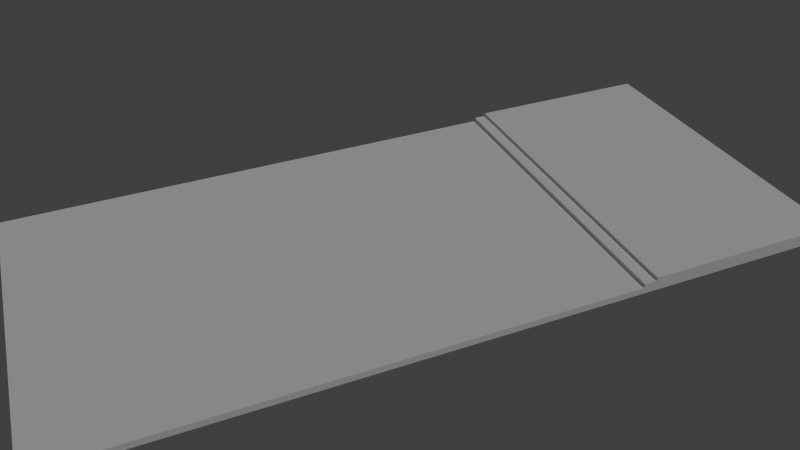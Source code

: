 # Source: floor.blend  (saved by Blender 2.76.0; exported with 4.5.12 LTS)
import bpy
from mathutils import Matrix  # noqa: F401  (used for matrix-valued properties, if any)

bpy.ops.wm.read_factory_settings(use_empty=True)
scene = bpy.context.scene
scene.name = 'Scene'

# ---- collections
col_collection_1 = bpy.data.collections.new('Collection 1'); scene.collection.children.link(col_collection_1)
col_collection_2 = bpy.data.collections.new('Collection 2'); scene.collection.children.link(col_collection_2)
col_collection_2.hide_render = True
col_collection_2.hide_viewport = True

# ---- materials (node trees are filled in below, after node groups)
mat_floor = bpy.data.materials.new('Floor')
mat_floor.alpha_threshold = 0.0
mat_floor.use_transparent_shadow = False
mat_floor.roughness = 0.5
mat_floor.specular_intensity = 0.1

# ---- material node trees

# ---- world
world_world = bpy.data.worlds.new('World'); scene.world = world_world
world_world.color = (0.05088, 0.05088, 0.05088)
world_world.use_sun_shadow = False
world_world.sun_shadow_jitter_overblur = 0.0
world_world.cycles.sampling_method = 'MANUAL'
world_world.cycles.sample_map_resolution = 256

# ---- cameras
cam_camera = bpy.data.cameras.new('Camera')
cam_camera.clip_end = 100.0
cam_camera.lens = 35.0
cam_camera.sensor_width = 32.0
cam_camera.sensor_height = 18.0
cam_camera.ortho_scale = 7.314
cam_camera.dof.focus_distance = 0.0
cam_camera.dof.aperture_fstop = 128.0

# ---- lights
light_lamp = bpy.data.lights.new('Lamp', 'SUN')
light_lamp.transmission_factor = 0.0
light_lamp.cutoff_distance = 30.0
light_lamp.angle = 0.1993
light_lamp.energy = 1.0
light_lamp.shadow_buffer_clip_start = 1.001
light_lamp.shadow_soft_size = 0.1
light_lamp.shadow_cascade_max_distance = 1000.0
light_lamp.cycles.use_multiple_importance_sampling = False

# ---- meshes
me_floor = bpy.data.meshes.new('Floor')
me_floor.from_pydata([(5.0, 11.0, 0.0), (-5.0, 11.0, 0.0), (5.0, -11.0, 0.0), (-5.0, -11.0, 0.0), (5.0, 11.0, -0.2), (-5.0, 11.0, -0.2), (5.0, -11.0, -0.2), (-5.0, -11.0, -0.2), (5.0, 5.08, 0.0), (-5.0, 5.08, 0.0), (5.0, 5.08, -0.2), (-5.0, 5.08, -0.2), (-5.0, 4.7, 0.0), (-5.0, 4.7, -0.2), (5.0, 4.7, 0.0), (5.0, 4.7, -0.2), (5.0, 11.0, 0.1), (-5.0, 11.0, 0.1), (5.0, 5.08, 0.12), (5.0, 4.7, 0.12), (-5.0, 5.08, 0.12), (-5.0, 4.7, 0.12), (-5.0, 5.08, 0.22), (5.0, 5.08, 0.22), (-5.0, 11.0, 0.2), (5.0, 11.0, 0.2), (-2.0, -15.4, 0.0), (2.0, -15.4, 0.0), (-2.0, -11.4, 0.0), (2.0, -11.4, 0.0), (-2.0, -11.4, -0.2), (-2.0, -15.4, -0.2), (2.0, -15.4, -0.2), (2.0, -11.4, -0.2)], [], [(12, 21, 20, 9), (11, 5, 4, 10), (8, 10, 4, 0), (3, 7, 6, 2), (12, 13, 7, 3), (0, 4, 5, 1), (1, 5, 11, 9), (14, 15, 10, 8), (13, 11, 10, 15), (14, 19, 21, 12), (3, 2, 14, 12), (7, 13, 15, 6), (2, 6, 15, 14), (9, 11, 13, 12), (25, 24, 22, 23), (21, 19, 18, 20), (1, 17, 16, 0), (8, 18, 19, 14), (9, 20, 17, 1), (0, 16, 18, 8), (17, 24, 25, 16), (16, 25, 23, 18), (20, 22, 24, 17), (18, 23, 22, 20), (26, 27, 29, 28), (31, 30, 33, 32), (28, 30, 31, 26), (26, 31, 32, 27), (27, 32, 33, 29), (29, 33, 30, 28)])
_uv = me_floor.uv_layers.new(name='UVMap')
_uv.uv.foreach_set('vector', [0.07973, 0.6961, 0.08591, 0.6961, 0.08591, 0.7125, 0.07973, 0.7125, 0.6057, 0.2719, 0.6057, 0.01512, 1.12, 0.01512, 1.12, 0.2719, 0.05812, 0.2719, 0.04783, 0.2719, 0.04783, 0.01512, 0.05812, 0.01512, 0.01798, 0.1019, 0.02827, 0.1019, 0.02827, 0.5356, 0.01798, 0.5356, 0.07973, 0.6961, 0.06944, 0.6961, 0.06944, 0.0151, 0.07973, 0.0151, 0.03753, 0.5356, 0.04783, 0.5356, 0.04783, 0.9693, 0.03753, 0.9693, 0.07973, 0.9693, 0.06944, 0.9693, 0.06944, 0.7125, 0.07973, 0.7125, 0.05812, 0.2884, 0.04783, 0.2884, 0.04783, 0.2719, 0.05812, 0.2719, 0.6057, 0.2884, 0.6057, 0.2719, 1.12, 0.2719, 1.12, 0.2884, 0.02724, 0.9693, 0.02107, 0.9693, 0.02107, 0.5356, 0.02724, 0.5356, 0.6057, 0.9693, 0.09105, 0.9693, 0.09105, 0.2884, 0.6057, 0.2884, 0.6057, 0.9693, 0.6057, 0.2884, 1.12, 0.2884, 1.12, 0.9693, 0.05812, 0.9693, 0.04783, 0.9693, 0.04783, 0.2884, 0.05812, 0.2884, 0.07973, 0.7125, 0.06944, 0.7125, 0.06944, 0.6961, 0.07973, 0.6961, 0.3104, 0.1834, 0.6357, 0.1834, 0.6357, 0.5896, 0.3104, 0.5896, 0.3676, 0.3057, 0.6929, 0.3057, 0.6929, 0.3318, 0.3676, 0.3318, 0.03753, 0.9693, 0.03239, 0.9693, 0.03239, 0.5356, 0.03753, 0.5356, 0.05812, 0.2719, 0.06429, 0.2719, 0.06429, 0.2884, 0.05812, 0.2884, 0.07973, 0.7125, 0.08591, 0.7125, 0.08488, 0.9693, 0.07973, 0.9693, 0.05812, 0.01512, 0.06326, 0.01512, 0.06429, 0.2719, 0.05812, 0.2719, 0.03239, 0.9693, 0.02724, 0.9693, 0.02724, 0.5356, 0.03239, 0.5356, 0.06326, 0.01512, 0.06841, 0.0151, 0.06944, 0.2719, 0.06429, 0.2719, 0.08591, 0.7125, 0.09105, 0.7126, 0.09003, 0.9693, 0.08488, 0.9693, 0.02107, 0.9693, 0.01592, 0.9693, 0.01592, 0.5356, 0.02107, 0.5356, 0.5858, 0.2584, 0.7159, 0.2584, 0.7159, 0.5328, 0.5858, 0.5328, 0.09517, 0.2884, 0.09517, 0.1149, 0.301, 0.1149, 0.301, 0.2884, 0.01592, 0.9693, 0.005627, 0.9693, 0.005627, 0.7958, 0.01592, 0.7958, 0.005627, 0.6223, 0.01592, 0.6223, 0.01592, 0.7958, 0.005627, 0.7958, 0.01798, 0.5356, 0.007685, 0.5356, 0.007685, 0.3621, 0.01798, 0.3621, 0.01798, 0.3621, 0.007685, 0.3621, 0.007685, 0.1886, 0.01798, 0.1886])
me_floor.materials.append(mat_floor)
me_floor.use_remesh_preserve_volume = False
me_floor.use_remesh_preserve_attributes = False
me_floor.use_mirror_vertex_groups = False
me_floor.update()
me_rounded_floor_tile_outwards = bpy.data.meshes.new('Rounded Floor Tile Outwards')
me_rounded_floor_tile_outwards.from_pydata([(0.4, -0.6038, 0.005227), (0.2049, -0.5846, 0.005227), (0.01733, -0.5277, 0.005227), (-0.1556, -0.4353, 0.005227), (-0.3071, -0.3109, 0.005227), (-0.4315, -0.1594, 0.005227), (-0.5239, 0.01349, 0.005227), (-0.5808, 0.2011, 0.005227), (-0.6, 0.3962, 0.005227), (0.4, 0.3962, 0.005227), (0.4, -0.6038, 0.005227), (0.4, -0.6038, -0.09477), (0.2049, -0.5846, -0.09477), (0.01733, -0.5277, -0.09477), (-0.1556, -0.4353, -0.09477), (-0.3071, -0.3109, -0.09477), (-0.4315, -0.1594, -0.09477), (-0.5239, 0.01349, -0.09477), (-0.5808, 0.2011, -0.09477), (-0.6, 0.3962, -0.09477), (0.4, 0.3962, -0.09477), (0.4, -0.6038, -0.09477)], [], [(1, 0, 10, 9, 8, 7, 6, 5, 4, 3, 2), (12, 13, 14, 15, 16, 17, 18, 19, 20, 21, 11), (4, 5, 16, 15), (9, 10, 21, 20), (2, 3, 14, 13), (7, 8, 19, 18), (0, 1, 12, 11), (5, 6, 17, 16), (10, 0, 11, 21), (3, 4, 15, 14), (8, 9, 20, 19), (1, 2, 13, 12), (6, 7, 18, 17)])
me_rounded_floor_tile_outwards.use_remesh_preserve_volume = False
me_rounded_floor_tile_outwards.use_remesh_preserve_attributes = False
me_rounded_floor_tile_outwards.use_mirror_vertex_groups = False
me_rounded_floor_tile_outwards.update()
me_rounded_floor_tile_inwards = bpy.data.meshes.new('Rounded Floor Tile Inwards')
me_rounded_floor_tile_inwards.from_pydata([(0.8306, -0.9808, -0.07525), (0.8306, -0.9808, 0.02475), (0.6431, -0.9239, 0.02475), (0.4702, -0.8315, 0.02475), (0.3186, -0.7071, 0.02475), (0.1943, -0.5556, 0.02475), (0.1019, -0.3827, 0.02475), (0.04495, -0.1951, 0.02475), (0.001663, 5.96e-08, 0.02475), (0.001663, -1.0, 0.02475), (1.026, -1.0, 0.02475), (0.6431, -0.9239, -0.07525), (0.4702, -0.8315, -0.07525), (0.3186, -0.7071, -0.07525), (0.1943, -0.5556, -0.07525), (0.1019, -0.3827, -0.07525), (0.04495, -0.1951, -0.07525), (0.001663, 5.96e-08, -0.07525), (0.001663, -1.0, -0.07525), (1.026, -1.0, -0.07525)], [], [(1, 2, 3, 4, 5, 6, 7, 8, 9, 10), (0, 19, 18, 17, 16, 15, 14, 13, 12, 11), (5, 4, 13, 14), (10, 9, 18, 19), (3, 2, 11, 12), (8, 7, 16, 17), (6, 5, 14, 15), (1, 10, 19, 0), (4, 3, 12, 13), (9, 8, 17, 18), (2, 1, 0, 11), (7, 6, 15, 16)])
me_rounded_floor_tile_inwards.use_remesh_preserve_volume = False
me_rounded_floor_tile_inwards.use_remesh_preserve_attributes = False
me_rounded_floor_tile_inwards.use_mirror_vertex_groups = False
me_rounded_floor_tile_inwards.update()

# ---- objects
ob_floor = bpy.data.objects.new('Floor', me_floor)
ob_lamp = bpy.data.objects.new('Lamp', light_lamp)
ob_camera = bpy.data.objects.new('Camera', cam_camera)
ob_rounded_floor_tile_outwards = bpy.data.objects.new('Rounded Floor Tile Outwards', me_rounded_floor_tile_outwards)
ob_rounded_floor_tile_inwards = bpy.data.objects.new('Rounded Floor Tile Inwards', me_rounded_floor_tile_inwards)

# ---- transforms, parenting, visibility, modifiers, constraints
ob_floor.location = (0.0, 0.0, 0.0)
ob_floor.lock_rotations_4d = False
ob_floor.empty_display_type = 'ARROWS'
ob_floor.lineart.crease_threshold = 0.0
ob_lamp.location = (4.076, 1.005, 5.904)
ob_lamp.rotation_euler = (0.6503, 0.05522, 1.866)
ob_lamp.lock_rotations_4d = False
ob_lamp.empty_display_type = 'ARROWS'
ob_lamp.color = (0.0, 0.0, 0.0, 0.0)
ob_lamp.lineart.crease_threshold = 0.0
ob_camera.location = (19.12, -7.975, 14.75)
ob_camera.rotation_euler = (0.9553, 0.009988, 1.178)
ob_camera.lock_rotations_4d = False
ob_camera.empty_display_type = 'ARROWS'
ob_camera.color = (0.0, 0.0, 0.0, 0.0)
ob_camera.display_type = 'WIRE'
ob_camera.lineart.crease_threshold = 0.0
ob_rounded_floor_tile_outwards.location = (-1.0, -5.96e-08, 0.0)
ob_rounded_floor_tile_outwards.lineart.crease_threshold = 0.0
ob_rounded_floor_tile_inwards.location = (-0.00166, 0.9962, -0.02477)
ob_rounded_floor_tile_inwards.lineart.crease_threshold = 0.0

# ---- collection membership
col_collection_1.objects.link(ob_floor)
col_collection_1.objects.link(ob_lamp)
col_collection_1.objects.link(ob_camera)
col_collection_2.objects.link(ob_rounded_floor_tile_outwards)
col_collection_2.objects.link(ob_rounded_floor_tile_inwards)

# ---- scene / render settings (as saved in the file)
scene.camera = ob_camera
scene.frame_start = 1; scene.frame_end = 250; scene.frame_set(1)
scene.render.engine = 'BLENDER_EEVEE_NEXT'
scene.render.resolution_percentage = 50
scene.render.dither_intensity = 0.0
scene.cycles.use_denoising = False
scene.cycles.samples = 10
scene.cycles.sampling_pattern = 'TABULATED_SOBOL'
scene.cycles.light_sampling_threshold = 0.0
scene.cycles.use_adaptive_sampling = False
scene.cycles.use_light_tree = False
scene.cycles.blur_glossy = 0.0
scene.cycles.pixel_filter_type = 'GAUSSIAN'
scene.cycles.sample_clamp_indirect = 0.0
scene.view_settings.view_transform = 'Standard'
bpy.context.view_layer.update()
